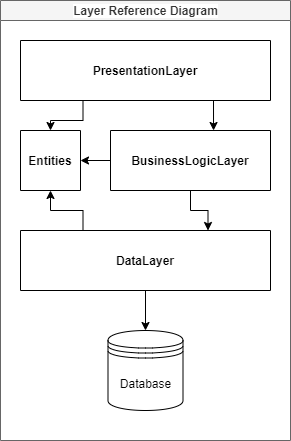

The diagram above was exported from draw.io. Its source (the exported page's mxGraphModel, read from the mxfile embedded in the PNG):
<mxGraphModel dx="1408" dy="670" grid="1" gridSize="10" guides="1" tooltips="1" connect="1" arrows="1" fold="1" page="1" pageScale="1" pageWidth="827" pageHeight="1169" math="0" shadow="0">
  <root>
    <mxCell id="0" />
    <mxCell id="1" parent="0" />
    <mxCell id="dNxyNK7c78bLwvsdeMH5-11" value="Layer Reference Diagram" style="swimlane;html=1;startSize=20;horizontal=1;containerType=tree;glass=0;fillColor=#f5f5f5;strokeColor=#666666;fontColor=#333333;labelBackgroundColor=default;" parent="1" vertex="1">
      <mxGeometry x="260" y="100" width="290" height="440" as="geometry" />
    </mxCell>
    <mxCell id="UjvMiHAE306YTkSUELQ4-19" style="edgeStyle=orthogonalEdgeStyle;rounded=0;orthogonalLoop=1;jettySize=auto;html=1;exitX=0.75;exitY=1;exitDx=0;exitDy=0;entryX=0.644;entryY=0;entryDx=0;entryDy=0;entryPerimeter=0;" edge="1" parent="dNxyNK7c78bLwvsdeMH5-11" source="UjvMiHAE306YTkSUELQ4-1" target="UjvMiHAE306YTkSUELQ4-3">
      <mxGeometry relative="1" as="geometry" />
    </mxCell>
    <mxCell id="UjvMiHAE306YTkSUELQ4-21" style="edgeStyle=orthogonalEdgeStyle;rounded=0;orthogonalLoop=1;jettySize=auto;html=1;exitX=0.25;exitY=1;exitDx=0;exitDy=0;entryX=0.5;entryY=0;entryDx=0;entryDy=0;" edge="1" parent="dNxyNK7c78bLwvsdeMH5-11" source="UjvMiHAE306YTkSUELQ4-1" target="UjvMiHAE306YTkSUELQ4-2">
      <mxGeometry relative="1" as="geometry" />
    </mxCell>
    <mxCell id="UjvMiHAE306YTkSUELQ4-1" value="PresentationLayer" style="swimlane;startSize=60;" vertex="1" parent="dNxyNK7c78bLwvsdeMH5-11">
      <mxGeometry x="20" y="40" width="250" height="60" as="geometry" />
    </mxCell>
    <mxCell id="UjvMiHAE306YTkSUELQ4-2" value="Entities" style="swimlane;startSize=60;" vertex="1" parent="dNxyNK7c78bLwvsdeMH5-11">
      <mxGeometry x="20" y="130" width="60" height="60" as="geometry" />
    </mxCell>
    <mxCell id="UjvMiHAE306YTkSUELQ4-18" style="edgeStyle=orthogonalEdgeStyle;rounded=0;orthogonalLoop=1;jettySize=auto;html=1;exitX=0;exitY=0.5;exitDx=0;exitDy=0;entryX=1;entryY=0.5;entryDx=0;entryDy=0;" edge="1" parent="dNxyNK7c78bLwvsdeMH5-11" source="UjvMiHAE306YTkSUELQ4-3" target="UjvMiHAE306YTkSUELQ4-2">
      <mxGeometry relative="1" as="geometry" />
    </mxCell>
    <mxCell id="UjvMiHAE306YTkSUELQ4-20" style="edgeStyle=orthogonalEdgeStyle;rounded=0;orthogonalLoop=1;jettySize=auto;html=1;exitX=0.5;exitY=1;exitDx=0;exitDy=0;entryX=0.75;entryY=0;entryDx=0;entryDy=0;" edge="1" parent="dNxyNK7c78bLwvsdeMH5-11" source="UjvMiHAE306YTkSUELQ4-3" target="UjvMiHAE306YTkSUELQ4-6">
      <mxGeometry relative="1" as="geometry" />
    </mxCell>
    <mxCell id="UjvMiHAE306YTkSUELQ4-3" value="BusinessLogicLayer" style="swimlane;startSize=60;" vertex="1" parent="dNxyNK7c78bLwvsdeMH5-11">
      <mxGeometry x="110" y="130" width="160" height="60" as="geometry" />
    </mxCell>
    <mxCell id="UjvMiHAE306YTkSUELQ4-16" style="edgeStyle=orthogonalEdgeStyle;rounded=0;orthogonalLoop=1;jettySize=auto;html=1;exitX=0.5;exitY=1;exitDx=0;exitDy=0;entryX=0.5;entryY=0;entryDx=0;entryDy=0;" edge="1" parent="dNxyNK7c78bLwvsdeMH5-11" source="UjvMiHAE306YTkSUELQ4-6" target="UjvMiHAE306YTkSUELQ4-7">
      <mxGeometry relative="1" as="geometry" />
    </mxCell>
    <mxCell id="UjvMiHAE306YTkSUELQ4-17" style="edgeStyle=orthogonalEdgeStyle;rounded=0;orthogonalLoop=1;jettySize=auto;html=1;exitX=0.25;exitY=0;exitDx=0;exitDy=0;entryX=0.5;entryY=1;entryDx=0;entryDy=0;" edge="1" parent="dNxyNK7c78bLwvsdeMH5-11" source="UjvMiHAE306YTkSUELQ4-6" target="UjvMiHAE306YTkSUELQ4-2">
      <mxGeometry relative="1" as="geometry" />
    </mxCell>
    <mxCell id="UjvMiHAE306YTkSUELQ4-6" value="DataLayer" style="swimlane;startSize=60;" vertex="1" parent="dNxyNK7c78bLwvsdeMH5-11">
      <mxGeometry x="20" y="230" width="250" height="60" as="geometry" />
    </mxCell>
    <mxCell id="UjvMiHAE306YTkSUELQ4-7" value="Database" style="shape=datastore;whiteSpace=wrap;html=1;" vertex="1" parent="dNxyNK7c78bLwvsdeMH5-11">
      <mxGeometry x="107.5" y="330" width="75" height="80" as="geometry" />
    </mxCell>
  </root>
</mxGraphModel>